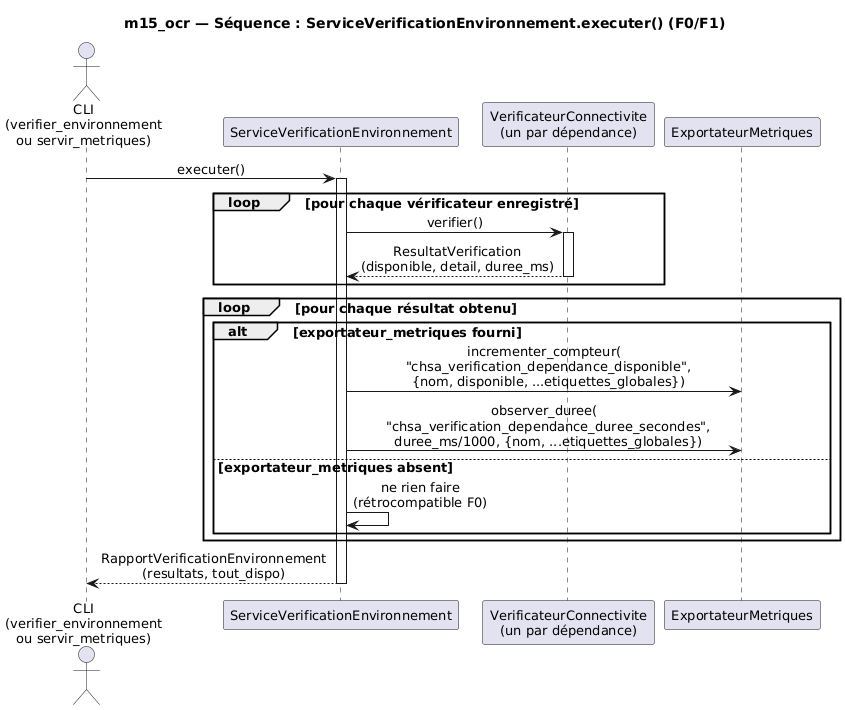

The diagram above was rendered by PlantUML. Its source (embedded in the PNG):
@startuml sequence_verification_environnement
skinparam backgroundColor white
skinparam defaultFontName Helvetica
skinparam defaultFontSize 13
skinparam shadowing false
skinparam sequenceMessageAlign center

title m15_ocr — Séquence : ServiceVerificationEnvironnement.executer() (F0/F1)

actor "CLI\n(verifier_environnement\nou servir_metriques)" as CLI
participant "ServiceVerificationEnvironnement" as SERVICE
participant "VerificateurConnectivite\n(un par dépendance)" as VERIF
participant "ExportateurMetriques" as METRIQUES

CLI -> SERVICE : executer()
activate SERVICE

loop pour chaque vérificateur enregistré
  SERVICE -> VERIF : verifier()
  activate VERIF
  VERIF --> SERVICE : ResultatVerification\n(disponible, detail, duree_ms)
  deactivate VERIF
end

loop pour chaque résultat obtenu
  alt exportateur_metriques fourni
    SERVICE -> METRIQUES : incrementer_compteur(\n  "chsa_verification_dependance_disponible",\n  {nom, disponible, ...etiquettes_globales})
    SERVICE -> METRIQUES : observer_duree(\n  "chsa_verification_dependance_duree_secondes",\n  duree_ms/1000, {nom, ...etiquettes_globales})
  else exportateur_metriques absent
    SERVICE -> SERVICE : ne rien faire\n(rétrocompatible F0)
  end
end

SERVICE --> CLI : RapportVerificationEnvironnement\n(resultats, tout_dispo)
deactivate SERVICE

@enduml